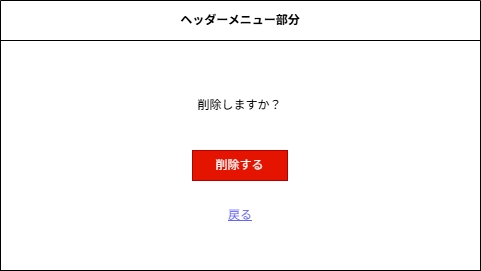

The diagram above was exported from draw.io. Its source (the exported page's mxGraphModel, read from the mxfile embedded in the PNG):
<mxGraphModel dx="872" dy="431" grid="1" gridSize="10" guides="1" tooltips="1" connect="1" arrows="1" fold="1" page="1" pageScale="1" pageWidth="827" pageHeight="1169" math="0" shadow="0">
  <root>
    <mxCell id="0" />
    <mxCell id="1" parent="0" />
    <mxCell id="nsliiXBIpojQ4bj6bzJr-1" parent="1" style="swimlane;whiteSpace=wrap;html=1;startSize=40;" value="ヘッダーメニュー部分" vertex="1">
      <mxGeometry height="270" width="480" x="174" y="120" as="geometry" />
    </mxCell>
    <mxCell id="nsliiXBIpojQ4bj6bzJr-2" parent="nsliiXBIpojQ4bj6bzJr-1" style="rounded=0;whiteSpace=wrap;html=1;" value="" vertex="1">
      <mxGeometry height="230" width="480" y="40" as="geometry" />
    </mxCell>
    <mxCell id="nsliiXBIpojQ4bj6bzJr-3" parent="nsliiXBIpojQ4bj6bzJr-1" style="text;html=1;whiteSpace=wrap;align=center;verticalAlign=middle;rounded=0;" value="削除しますか？" vertex="1">
      <mxGeometry height="30" width="281" x="99" y="90" as="geometry" />
    </mxCell>
    <mxCell id="nsliiXBIpojQ4bj6bzJr-4" parent="nsliiXBIpojQ4bj6bzJr-1" style="rounded=0;whiteSpace=wrap;html=1;fillColor=#e51400;fontColor=#ffffff;strokeColor=#B20000;" value="削除する" vertex="1">
      <mxGeometry height="30" width="95" x="192" y="150" as="geometry" />
    </mxCell>
    <mxCell id="nsliiXBIpojQ4bj6bzJr-5" parent="nsliiXBIpojQ4bj6bzJr-1" style="text;html=1;whiteSpace=wrap;strokeColor=none;fillColor=none;align=center;verticalAlign=middle;rounded=0;fontColor=#6666FF;fontStyle=4" value="戻る" vertex="1">
      <mxGeometry height="30" width="60" x="210" y="200" as="geometry" />
    </mxCell>
  </root>
</mxGraphModel>